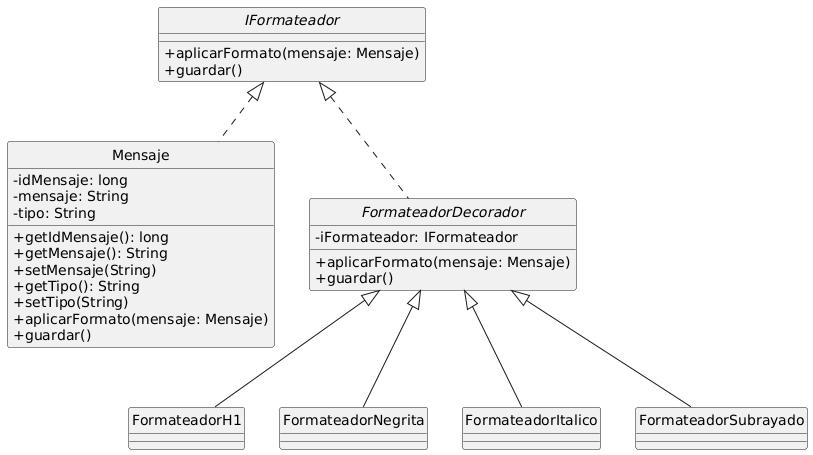

The diagram above was rendered by PlantUML. Its source (embedded in the PNG):
@startuml
skinparam style strictuml
skinparam classAttributeIconSize 0

interface IFormateador {
    +aplicarFormato(mensaje: Mensaje)
    +guardar()
}

class Mensaje {
    -idMensaje: long
    -mensaje: String
    -tipo: String
    +getIdMensaje(): long
    +getMensaje(): String
    +setMensaje(String)
    +getTipo(): String
    +setTipo(String)
    +aplicarFormato(mensaje: Mensaje)
    +guardar()
}

abstract class FormateadorDecorador {
    -iFormateador: IFormateador
    +aplicarFormato(mensaje: Mensaje)
    +guardar()
}

class FormateadorH1
class FormateadorNegrita
class FormateadorItalico
class FormateadorSubrayado

IFormateador <|.. Mensaje
IFormateador <|.. FormateadorDecorador
FormateadorDecorador <|-- FormateadorH1
FormateadorDecorador <|-- FormateadorNegrita
FormateadorDecorador <|-- FormateadorItalico
FormateadorDecorador <|-- FormateadorSubrayado
@enduml